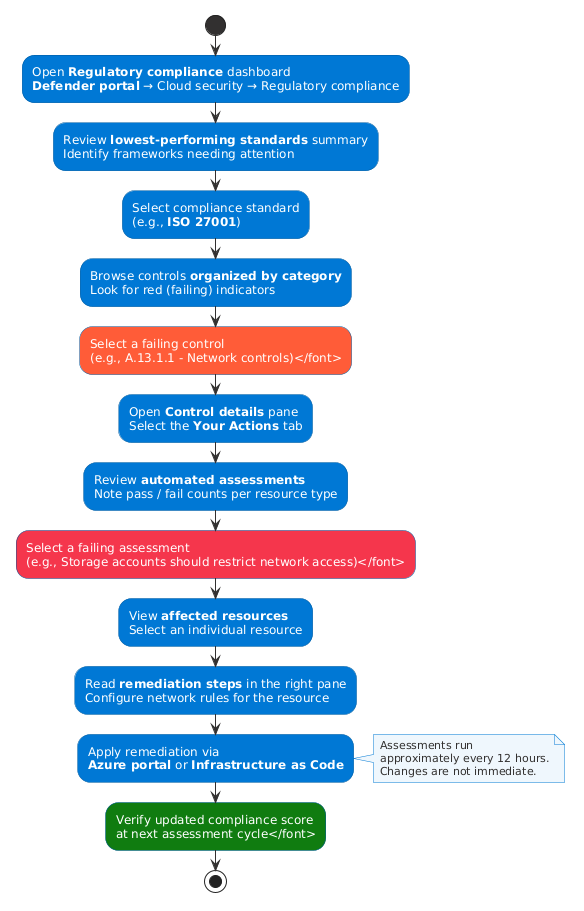

The diagram above was rendered by PlantUML. Its source (embedded in the PNG):
@startuml
skinparam backgroundColor #FFFFFF
skinparam activity {
  BackgroundColor #0078D4
  BorderColor #005A9E
  FontColor #FFFFFF
  FontSize 12
  ArrowColor #323130
  ArrowFontColor #323130
  ArrowFontSize 11
  DiamondBackgroundColor #FF5C39
  DiamondBorderColor #CC4A2E
  DiamondFontColor #FFFFFF
  StartColor #323130
  EndColor #107C10
}
skinparam note {
  BackgroundColor #EFF6FC
  BorderColor #0078D4
  FontColor #323130
  FontSize 11
}

start

:Open **Regulatory compliance** dashboard\n**Defender portal** → Cloud security → Regulatory compliance;

:Review **lowest-performing standards** summary\nIdentify frameworks needing attention;

:Select compliance standard\n(e.g., **ISO 27001**);

:Browse controls **organized by category**\nLook for red (failing) indicators;

:<font color="white">Select a failing control\n(e.g., A.13.1.1 - Network controls)</font>; <<#FF5C39>>

:Open **Control details** pane\nSelect the **Your Actions** tab;

:Review **automated assessments**\nNote pass / fail counts per resource type;

:<font color="white">Select a failing assessment\n(e.g., Storage accounts should restrict network access)</font>; <<#F4364C>>

:View **affected resources**\nSelect an individual resource;

:Read **remediation steps** in the right pane\nConfigure network rules for the resource;

:Apply remediation via\n**Azure portal** or **Infrastructure as Code**;

note right
  Assessments run
  approximately every 12 hours.
  Changes are not immediate.
end note

:<font color="white">Verify updated compliance score\nat next assessment cycle</font>; <<#107C10>>

stop
@enduml